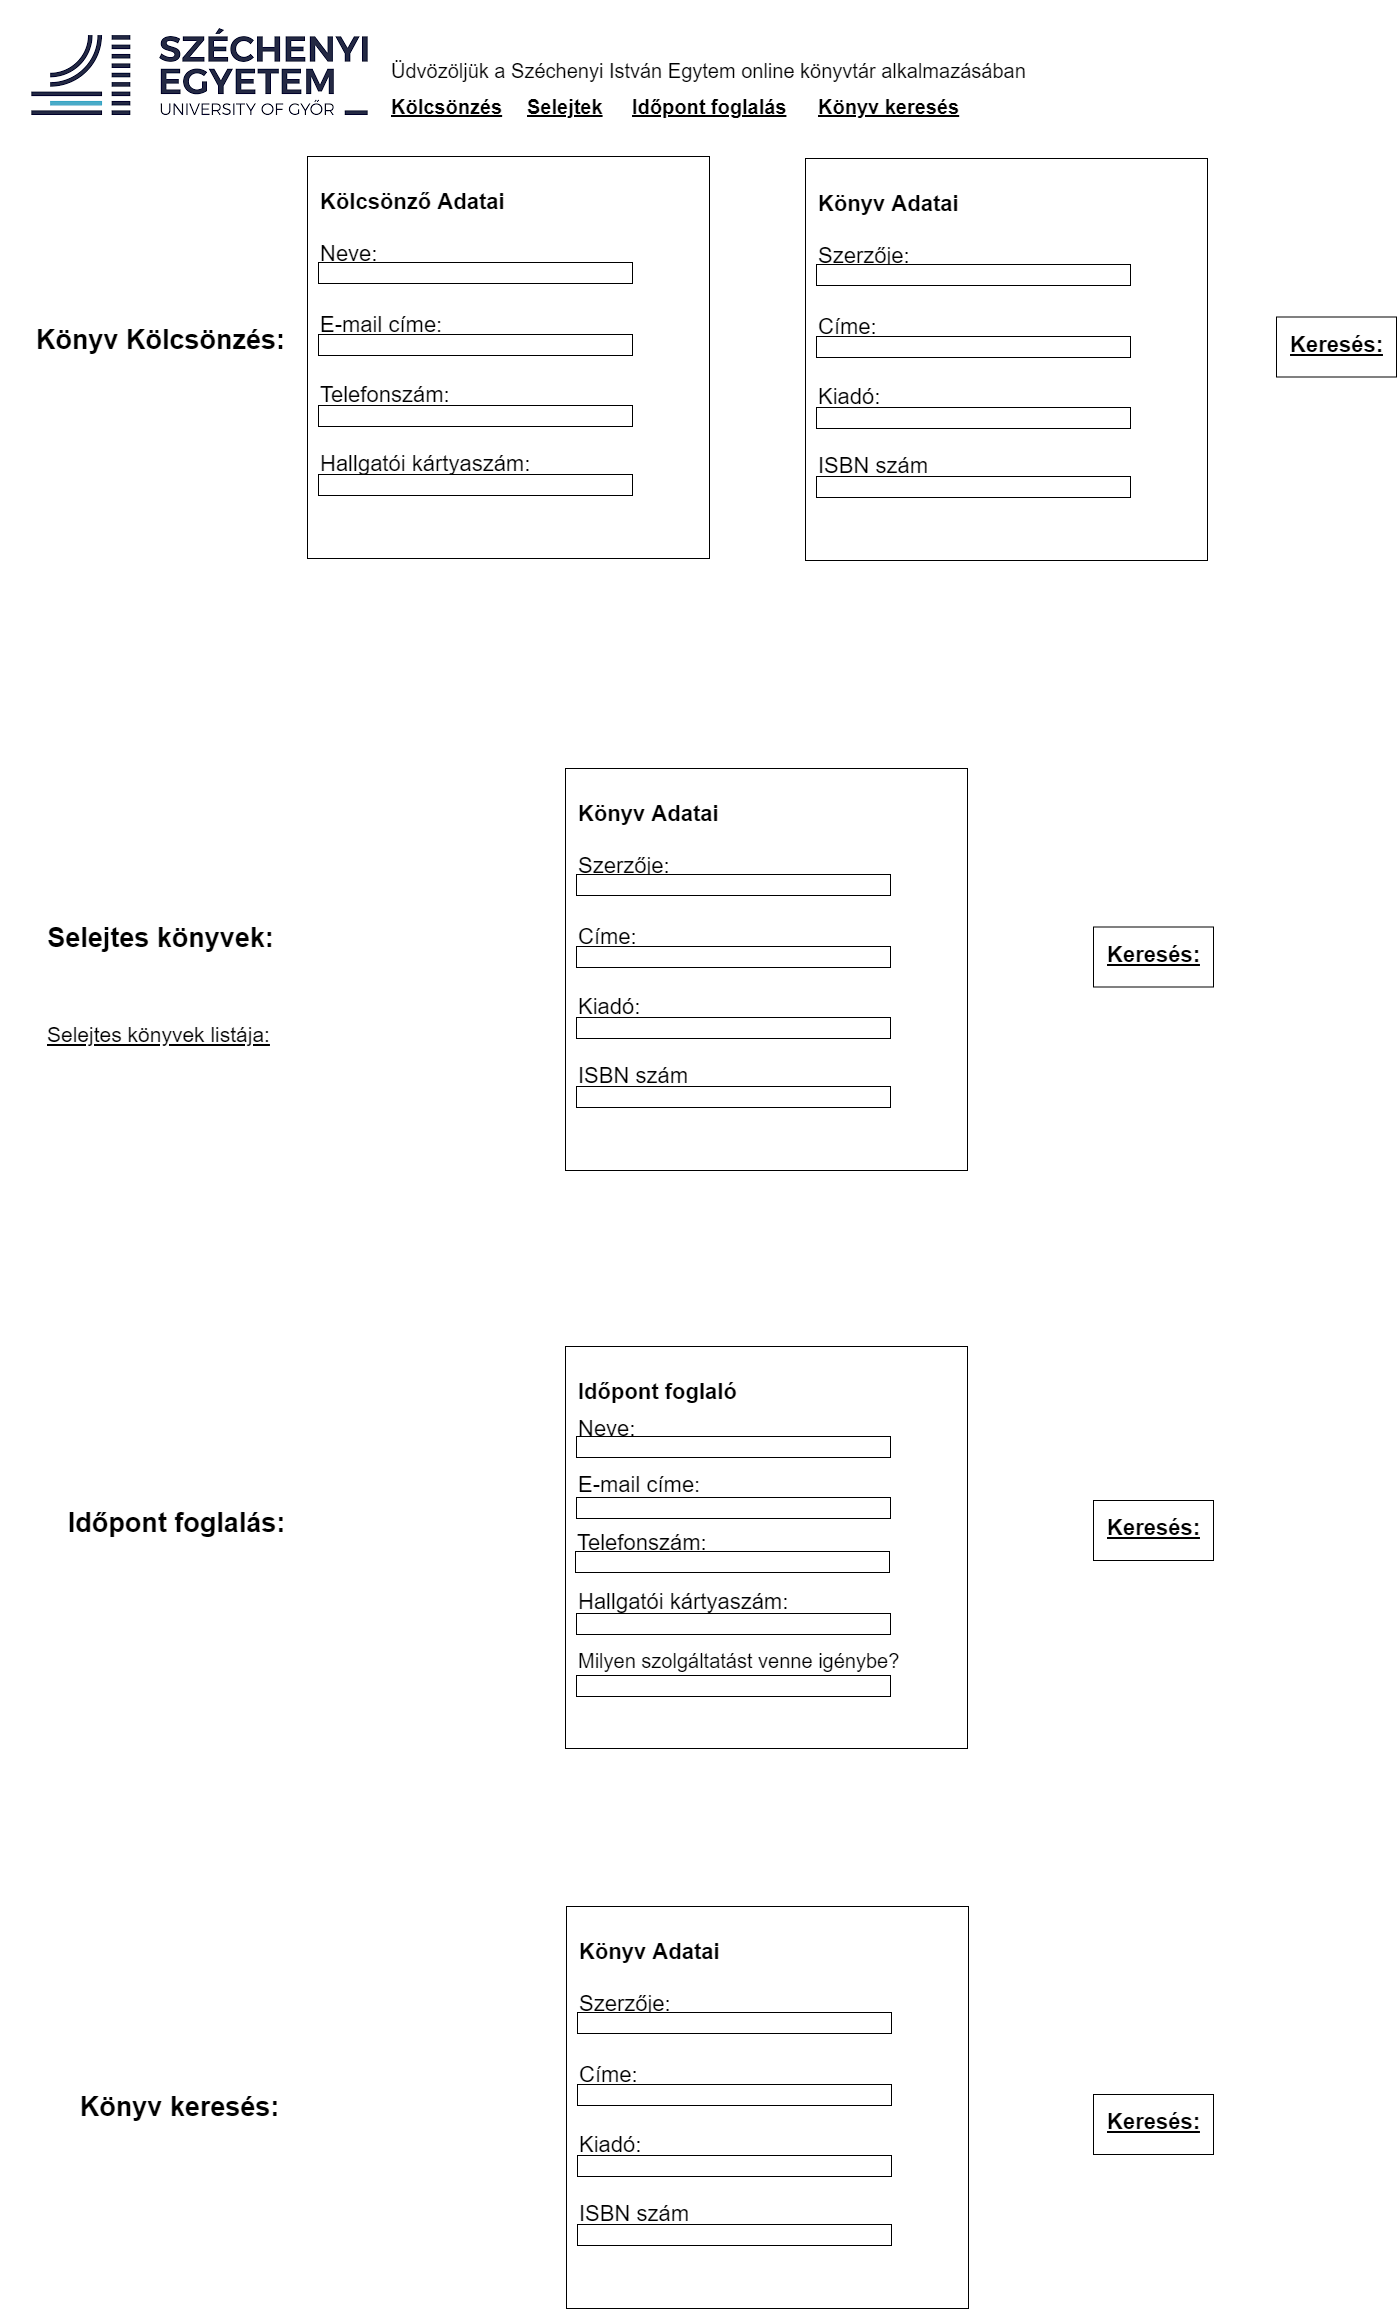

The diagram above was exported from draw.io. Its source (the exported page's mxGraphModel, read from the mxfile embedded in the PNG):
<mxGraphModel dx="1422" dy="705" grid="0" gridSize="10" guides="1" tooltips="1" connect="1" arrows="1" fold="1" page="1" pageScale="1" pageWidth="3300" pageHeight="2339" math="0" shadow="0">
  <root>
    <mxCell id="0" />
    <mxCell id="1" parent="0" />
    <mxCell id="qa4DDnzyQvBRNe5oCPSe-2" value="" style="shape=image;verticalLabelPosition=bottom;labelBackgroundColor=default;verticalAlign=top;aspect=fixed;imageAspect=0;image=data:image/png,(base64 omitted: 17728 chars);" parent="1" vertex="1">
      <mxGeometry width="394" height="149" as="geometry" />
    </mxCell>
    <mxCell id="qa4DDnzyQvBRNe5oCPSe-3" value="&lt;font style=&quot;font-size: 20px&quot;&gt;&lt;font style=&quot;font-size: 20px&quot;&gt;Ü&lt;/font&gt;dvözöljük a Széchenyi István Egytem online könyvtár alkalmazásában&lt;/font&gt;" style="text;html=1;strokeColor=none;fillColor=none;align=left;verticalAlign=middle;whiteSpace=wrap;rounded=0;" parent="1" vertex="1">
      <mxGeometry x="389" y="20" width="737" height="99" as="geometry" />
    </mxCell>
    <mxCell id="qa4DDnzyQvBRNe5oCPSe-5" value="" style="whiteSpace=wrap;html=1;aspect=fixed;fontSize=20;" parent="1" vertex="1">
      <mxGeometry x="307" y="156" width="402" height="402" as="geometry" />
    </mxCell>
    <mxCell id="qa4DDnzyQvBRNe5oCPSe-10" value="Kölcsönző Adatai" style="text;html=1;strokeColor=none;fillColor=none;align=left;verticalAlign=middle;whiteSpace=wrap;rounded=0;fontSize=22;fontStyle=1" parent="1" vertex="1">
      <mxGeometry x="318" y="174" width="200" height="56" as="geometry" />
    </mxCell>
    <mxCell id="qa4DDnzyQvBRNe5oCPSe-11" value="Neve:" style="text;html=1;strokeColor=none;fillColor=none;align=left;verticalAlign=middle;whiteSpace=wrap;rounded=0;fontSize=22;" parent="1" vertex="1">
      <mxGeometry x="318" y="239" width="60" height="30" as="geometry" />
    </mxCell>
    <mxCell id="qa4DDnzyQvBRNe5oCPSe-12" value="" style="rounded=0;whiteSpace=wrap;html=1;fontSize=22;" parent="1" vertex="1">
      <mxGeometry x="318" y="262" width="314" height="21" as="geometry" />
    </mxCell>
    <mxCell id="qa4DDnzyQvBRNe5oCPSe-13" value="E-mail címe:" style="text;html=1;strokeColor=none;fillColor=none;align=left;verticalAlign=middle;whiteSpace=wrap;rounded=0;fontSize=22;" parent="1" vertex="1">
      <mxGeometry x="318" y="310" width="147" height="30" as="geometry" />
    </mxCell>
    <mxCell id="qa4DDnzyQvBRNe5oCPSe-14" value="" style="rounded=0;whiteSpace=wrap;html=1;fontSize=22;" parent="1" vertex="1">
      <mxGeometry x="318" y="334" width="314" height="21" as="geometry" />
    </mxCell>
    <mxCell id="qa4DDnzyQvBRNe5oCPSe-15" value="Telefonszám:" style="text;html=1;strokeColor=none;fillColor=none;align=left;verticalAlign=middle;whiteSpace=wrap;rounded=0;fontSize=22;" parent="1" vertex="1">
      <mxGeometry x="318" y="380" width="146" height="30" as="geometry" />
    </mxCell>
    <mxCell id="qa4DDnzyQvBRNe5oCPSe-16" value="" style="rounded=0;whiteSpace=wrap;html=1;fontSize=22;" parent="1" vertex="1">
      <mxGeometry x="318" y="405" width="314" height="21" as="geometry" />
    </mxCell>
    <mxCell id="qa4DDnzyQvBRNe5oCPSe-17" value="Hallgatói kártyaszám:" style="text;html=1;strokeColor=none;fillColor=none;align=left;verticalAlign=middle;whiteSpace=wrap;rounded=0;fontSize=22;" parent="1" vertex="1">
      <mxGeometry x="318" y="449" width="223" height="30" as="geometry" />
    </mxCell>
    <mxCell id="qa4DDnzyQvBRNe5oCPSe-18" value="" style="rounded=0;whiteSpace=wrap;html=1;fontSize=22;" parent="1" vertex="1">
      <mxGeometry x="318" y="474" width="314" height="21" as="geometry" />
    </mxCell>
    <mxCell id="qa4DDnzyQvBRNe5oCPSe-30" value="Könyv Kölcsönzés:" style="text;html=1;strokeColor=none;fillColor=none;align=center;verticalAlign=middle;whiteSpace=wrap;rounded=0;fontSize=27;fontStyle=1" parent="1" vertex="1">
      <mxGeometry x="29" y="325" width="263" height="30" as="geometry" />
    </mxCell>
    <mxCell id="qa4DDnzyQvBRNe5oCPSe-31" value="" style="whiteSpace=wrap;html=1;aspect=fixed;fontSize=20;" parent="1" vertex="1">
      <mxGeometry x="805" y="158" width="402" height="402" as="geometry" />
    </mxCell>
    <mxCell id="qa4DDnzyQvBRNe5oCPSe-32" value="Könyv Adatai" style="text;html=1;strokeColor=none;fillColor=none;align=left;verticalAlign=middle;whiteSpace=wrap;rounded=0;fontSize=22;fontStyle=1" parent="1" vertex="1">
      <mxGeometry x="816" y="176" width="200" height="56" as="geometry" />
    </mxCell>
    <mxCell id="qa4DDnzyQvBRNe5oCPSe-33" value="Szerzője:" style="text;html=1;strokeColor=none;fillColor=none;align=left;verticalAlign=middle;whiteSpace=wrap;rounded=0;fontSize=22;" parent="1" vertex="1">
      <mxGeometry x="816" y="241" width="113" height="30" as="geometry" />
    </mxCell>
    <mxCell id="qa4DDnzyQvBRNe5oCPSe-34" value="" style="rounded=0;whiteSpace=wrap;html=1;fontSize=22;" parent="1" vertex="1">
      <mxGeometry x="816" y="264" width="314" height="21" as="geometry" />
    </mxCell>
    <mxCell id="qa4DDnzyQvBRNe5oCPSe-35" value="Címe:" style="text;html=1;strokeColor=none;fillColor=none;align=left;verticalAlign=middle;whiteSpace=wrap;rounded=0;fontSize=22;" parent="1" vertex="1">
      <mxGeometry x="816" y="312" width="147" height="30" as="geometry" />
    </mxCell>
    <mxCell id="qa4DDnzyQvBRNe5oCPSe-36" value="" style="rounded=0;whiteSpace=wrap;html=1;fontSize=22;" parent="1" vertex="1">
      <mxGeometry x="816" y="336" width="314" height="21" as="geometry" />
    </mxCell>
    <mxCell id="qa4DDnzyQvBRNe5oCPSe-37" value="Kiadó:" style="text;html=1;strokeColor=none;fillColor=none;align=left;verticalAlign=middle;whiteSpace=wrap;rounded=0;fontSize=22;" parent="1" vertex="1">
      <mxGeometry x="816" y="382" width="146" height="30" as="geometry" />
    </mxCell>
    <mxCell id="qa4DDnzyQvBRNe5oCPSe-38" value="" style="rounded=0;whiteSpace=wrap;html=1;fontSize=22;" parent="1" vertex="1">
      <mxGeometry x="816" y="407" width="314" height="21" as="geometry" />
    </mxCell>
    <mxCell id="qa4DDnzyQvBRNe5oCPSe-39" value="ISBN szám" style="text;html=1;strokeColor=none;fillColor=none;align=left;verticalAlign=middle;whiteSpace=wrap;rounded=0;fontSize=22;" parent="1" vertex="1">
      <mxGeometry x="816" y="451" width="223" height="30" as="geometry" />
    </mxCell>
    <mxCell id="qa4DDnzyQvBRNe5oCPSe-40" value="" style="rounded=0;whiteSpace=wrap;html=1;fontSize=22;" parent="1" vertex="1">
      <mxGeometry x="816" y="476" width="314" height="21" as="geometry" />
    </mxCell>
    <mxCell id="qa4DDnzyQvBRNe5oCPSe-41" value="Selejtes könyvek:" style="text;html=1;strokeColor=none;fillColor=none;align=center;verticalAlign=middle;whiteSpace=wrap;rounded=0;fontSize=27;fontStyle=1" parent="1" vertex="1">
      <mxGeometry x="29" y="923" width="263" height="30" as="geometry" />
    </mxCell>
    <mxCell id="qa4DDnzyQvBRNe5oCPSe-42" value="&lt;font style=&quot;font-size: 21px&quot;&gt;Selejtes könyvek listája:&lt;/font&gt;" style="text;html=1;strokeColor=none;fillColor=none;align=left;verticalAlign=middle;whiteSpace=wrap;rounded=0;fontSize=27;fontStyle=4" parent="1" vertex="1">
      <mxGeometry x="45" y="1018" width="339.5" height="30" as="geometry" />
    </mxCell>
    <mxCell id="qa4DDnzyQvBRNe5oCPSe-43" value="" style="whiteSpace=wrap;html=1;aspect=fixed;fontSize=20;" parent="1" vertex="1">
      <mxGeometry x="565" y="768" width="402" height="402" as="geometry" />
    </mxCell>
    <mxCell id="qa4DDnzyQvBRNe5oCPSe-44" value="Könyv Adatai" style="text;html=1;strokeColor=none;fillColor=none;align=left;verticalAlign=middle;whiteSpace=wrap;rounded=0;fontSize=22;fontStyle=1" parent="1" vertex="1">
      <mxGeometry x="576" y="786" width="200" height="56" as="geometry" />
    </mxCell>
    <mxCell id="qa4DDnzyQvBRNe5oCPSe-45" value="Szerzője:" style="text;html=1;strokeColor=none;fillColor=none;align=left;verticalAlign=middle;whiteSpace=wrap;rounded=0;fontSize=22;" parent="1" vertex="1">
      <mxGeometry x="576" y="851" width="113" height="30" as="geometry" />
    </mxCell>
    <mxCell id="qa4DDnzyQvBRNe5oCPSe-46" value="" style="rounded=0;whiteSpace=wrap;html=1;fontSize=22;" parent="1" vertex="1">
      <mxGeometry x="576" y="874" width="314" height="21" as="geometry" />
    </mxCell>
    <mxCell id="qa4DDnzyQvBRNe5oCPSe-47" value="Címe:" style="text;html=1;strokeColor=none;fillColor=none;align=left;verticalAlign=middle;whiteSpace=wrap;rounded=0;fontSize=22;" parent="1" vertex="1">
      <mxGeometry x="576" y="922" width="147" height="30" as="geometry" />
    </mxCell>
    <mxCell id="qa4DDnzyQvBRNe5oCPSe-48" value="" style="rounded=0;whiteSpace=wrap;html=1;fontSize=22;" parent="1" vertex="1">
      <mxGeometry x="576" y="946" width="314" height="21" as="geometry" />
    </mxCell>
    <mxCell id="qa4DDnzyQvBRNe5oCPSe-49" value="Kiadó:" style="text;html=1;strokeColor=none;fillColor=none;align=left;verticalAlign=middle;whiteSpace=wrap;rounded=0;fontSize=22;" parent="1" vertex="1">
      <mxGeometry x="576" y="992" width="146" height="30" as="geometry" />
    </mxCell>
    <mxCell id="qa4DDnzyQvBRNe5oCPSe-50" value="" style="rounded=0;whiteSpace=wrap;html=1;fontSize=22;" parent="1" vertex="1">
      <mxGeometry x="576" y="1017" width="314" height="21" as="geometry" />
    </mxCell>
    <mxCell id="qa4DDnzyQvBRNe5oCPSe-51" value="ISBN szám" style="text;html=1;strokeColor=none;fillColor=none;align=left;verticalAlign=middle;whiteSpace=wrap;rounded=0;fontSize=22;" parent="1" vertex="1">
      <mxGeometry x="576" y="1061" width="223" height="30" as="geometry" />
    </mxCell>
    <mxCell id="qa4DDnzyQvBRNe5oCPSe-52" value="" style="rounded=0;whiteSpace=wrap;html=1;fontSize=22;" parent="1" vertex="1">
      <mxGeometry x="576" y="1086" width="314" height="21" as="geometry" />
    </mxCell>
    <mxCell id="IzD5mlQ5M3n5Copdy-zM-2" value="" style="rounded=0;whiteSpace=wrap;html=1;fontSize=22;" vertex="1" parent="1">
      <mxGeometry x="1276" y="316.5" width="120" height="60" as="geometry" />
    </mxCell>
    <mxCell id="IzD5mlQ5M3n5Copdy-zM-3" value="Keresés:" style="text;html=1;strokeColor=none;fillColor=none;align=center;verticalAlign=middle;whiteSpace=wrap;rounded=0;fontSize=22;fontStyle=5" vertex="1" parent="1">
      <mxGeometry x="1288.5" y="329.5" width="95" height="30" as="geometry" />
    </mxCell>
    <mxCell id="IzD5mlQ5M3n5Copdy-zM-5" value="" style="rounded=0;whiteSpace=wrap;html=1;fontSize=22;" vertex="1" parent="1">
      <mxGeometry x="1093" y="926.5" width="120" height="60" as="geometry" />
    </mxCell>
    <mxCell id="IzD5mlQ5M3n5Copdy-zM-6" value="Keresés:" style="text;html=1;strokeColor=none;fillColor=none;align=center;verticalAlign=middle;whiteSpace=wrap;rounded=0;fontSize=22;fontStyle=5" vertex="1" parent="1">
      <mxGeometry x="1105.5" y="939.5" width="95" height="30" as="geometry" />
    </mxCell>
    <mxCell id="IzD5mlQ5M3n5Copdy-zM-7" value="Kölcsönzés" style="text;html=1;strokeColor=none;fillColor=none;align=left;verticalAlign=middle;whiteSpace=wrap;rounded=0;fontSize=20;fontStyle=5" vertex="1" parent="1">
      <mxGeometry x="389" y="91" width="125" height="30" as="geometry" />
    </mxCell>
    <mxCell id="IzD5mlQ5M3n5Copdy-zM-8" value="Selejtek" style="text;html=1;strokeColor=none;fillColor=none;align=left;verticalAlign=middle;whiteSpace=wrap;rounded=0;fontSize=20;fontStyle=5" vertex="1" parent="1">
      <mxGeometry x="525" y="91" width="125" height="30" as="geometry" />
    </mxCell>
    <mxCell id="IzD5mlQ5M3n5Copdy-zM-9" value="Időpont foglalás" style="text;html=1;strokeColor=none;fillColor=none;align=left;verticalAlign=middle;whiteSpace=wrap;rounded=0;fontSize=20;fontStyle=5" vertex="1" parent="1">
      <mxGeometry x="630" y="91" width="173" height="30" as="geometry" />
    </mxCell>
    <mxCell id="IzD5mlQ5M3n5Copdy-zM-10" value="Könyv keresés" style="text;html=1;strokeColor=none;fillColor=none;align=left;verticalAlign=middle;whiteSpace=wrap;rounded=0;fontSize=20;fontStyle=5" vertex="1" parent="1">
      <mxGeometry x="816" y="91" width="152" height="30" as="geometry" />
    </mxCell>
    <mxCell id="IzD5mlQ5M3n5Copdy-zM-11" value="" style="whiteSpace=wrap;html=1;aspect=fixed;fontSize=20;" vertex="1" parent="1">
      <mxGeometry x="565" y="1346" width="402" height="402" as="geometry" />
    </mxCell>
    <mxCell id="IzD5mlQ5M3n5Copdy-zM-12" value="Időpont foglaló" style="text;html=1;strokeColor=none;fillColor=none;align=left;verticalAlign=middle;whiteSpace=wrap;rounded=0;fontSize=22;fontStyle=1" vertex="1" parent="1">
      <mxGeometry x="576" y="1364" width="200" height="56" as="geometry" />
    </mxCell>
    <mxCell id="IzD5mlQ5M3n5Copdy-zM-13" value="Neve:" style="text;html=1;strokeColor=none;fillColor=none;align=left;verticalAlign=middle;whiteSpace=wrap;rounded=0;fontSize=22;" vertex="1" parent="1">
      <mxGeometry x="576" y="1414" width="60" height="30" as="geometry" />
    </mxCell>
    <mxCell id="IzD5mlQ5M3n5Copdy-zM-14" value="" style="rounded=0;whiteSpace=wrap;html=1;fontSize=22;" vertex="1" parent="1">
      <mxGeometry x="576" y="1436" width="314" height="21" as="geometry" />
    </mxCell>
    <mxCell id="IzD5mlQ5M3n5Copdy-zM-15" value="E-mail címe:" style="text;html=1;strokeColor=none;fillColor=none;align=left;verticalAlign=middle;whiteSpace=wrap;rounded=0;fontSize=22;" vertex="1" parent="1">
      <mxGeometry x="576" y="1470" width="147" height="30" as="geometry" />
    </mxCell>
    <mxCell id="IzD5mlQ5M3n5Copdy-zM-16" value="" style="rounded=0;whiteSpace=wrap;html=1;fontSize=22;" vertex="1" parent="1">
      <mxGeometry x="576" y="1497" width="314" height="21" as="geometry" />
    </mxCell>
    <mxCell id="IzD5mlQ5M3n5Copdy-zM-17" value="Telefonszám:" style="text;html=1;strokeColor=none;fillColor=none;align=left;verticalAlign=middle;whiteSpace=wrap;rounded=0;fontSize=22;" vertex="1" parent="1">
      <mxGeometry x="575" y="1528" width="146" height="30" as="geometry" />
    </mxCell>
    <mxCell id="IzD5mlQ5M3n5Copdy-zM-18" value="" style="rounded=0;whiteSpace=wrap;html=1;fontSize=22;" vertex="1" parent="1">
      <mxGeometry x="575" y="1551" width="314" height="21" as="geometry" />
    </mxCell>
    <mxCell id="IzD5mlQ5M3n5Copdy-zM-19" value="Hallgatói kártyaszám:" style="text;html=1;strokeColor=none;fillColor=none;align=left;verticalAlign=middle;whiteSpace=wrap;rounded=0;fontSize=22;" vertex="1" parent="1">
      <mxGeometry x="576" y="1587" width="223" height="30" as="geometry" />
    </mxCell>
    <mxCell id="IzD5mlQ5M3n5Copdy-zM-20" value="" style="rounded=0;whiteSpace=wrap;html=1;fontSize=22;" vertex="1" parent="1">
      <mxGeometry x="576" y="1613" width="314" height="21" as="geometry" />
    </mxCell>
    <mxCell id="IzD5mlQ5M3n5Copdy-zM-21" value="Időpont foglalás:" style="text;html=1;strokeColor=none;fillColor=none;align=center;verticalAlign=middle;whiteSpace=wrap;rounded=0;fontSize=27;fontStyle=1" vertex="1" parent="1">
      <mxGeometry x="45" y="1508" width="263" height="30" as="geometry" />
    </mxCell>
    <mxCell id="IzD5mlQ5M3n5Copdy-zM-26" value="Milyen szolgáltatást venne igénybe?" style="text;html=1;strokeColor=none;fillColor=none;align=left;verticalAlign=middle;whiteSpace=wrap;rounded=0;fontSize=20;" vertex="1" parent="1">
      <mxGeometry x="576" y="1645" width="333" height="30" as="geometry" />
    </mxCell>
    <mxCell id="IzD5mlQ5M3n5Copdy-zM-27" value="" style="rounded=0;whiteSpace=wrap;html=1;fontSize=22;" vertex="1" parent="1">
      <mxGeometry x="576" y="1675" width="314" height="21" as="geometry" />
    </mxCell>
    <mxCell id="IzD5mlQ5M3n5Copdy-zM-29" value="Könyv keresés:" style="text;html=1;strokeColor=none;fillColor=none;align=center;verticalAlign=middle;whiteSpace=wrap;rounded=0;fontSize=27;fontStyle=1" vertex="1" parent="1">
      <mxGeometry x="48" y="2092" width="263" height="30" as="geometry" />
    </mxCell>
    <mxCell id="IzD5mlQ5M3n5Copdy-zM-30" value="" style="whiteSpace=wrap;html=1;aspect=fixed;fontSize=20;" vertex="1" parent="1">
      <mxGeometry x="566" y="1906" width="402" height="402" as="geometry" />
    </mxCell>
    <mxCell id="IzD5mlQ5M3n5Copdy-zM-31" value="Könyv Adatai" style="text;html=1;strokeColor=none;fillColor=none;align=left;verticalAlign=middle;whiteSpace=wrap;rounded=0;fontSize=22;fontStyle=1" vertex="1" parent="1">
      <mxGeometry x="577" y="1924" width="200" height="56" as="geometry" />
    </mxCell>
    <mxCell id="IzD5mlQ5M3n5Copdy-zM-32" value="Szerzője:" style="text;html=1;strokeColor=none;fillColor=none;align=left;verticalAlign=middle;whiteSpace=wrap;rounded=0;fontSize=22;" vertex="1" parent="1">
      <mxGeometry x="577" y="1989" width="113" height="30" as="geometry" />
    </mxCell>
    <mxCell id="IzD5mlQ5M3n5Copdy-zM-33" value="" style="rounded=0;whiteSpace=wrap;html=1;fontSize=22;" vertex="1" parent="1">
      <mxGeometry x="577" y="2012" width="314" height="21" as="geometry" />
    </mxCell>
    <mxCell id="IzD5mlQ5M3n5Copdy-zM-34" value="Címe:" style="text;html=1;strokeColor=none;fillColor=none;align=left;verticalAlign=middle;whiteSpace=wrap;rounded=0;fontSize=22;" vertex="1" parent="1">
      <mxGeometry x="577" y="2060" width="147" height="30" as="geometry" />
    </mxCell>
    <mxCell id="IzD5mlQ5M3n5Copdy-zM-35" value="" style="rounded=0;whiteSpace=wrap;html=1;fontSize=22;" vertex="1" parent="1">
      <mxGeometry x="577" y="2084" width="314" height="21" as="geometry" />
    </mxCell>
    <mxCell id="IzD5mlQ5M3n5Copdy-zM-36" value="Kiadó:" style="text;html=1;strokeColor=none;fillColor=none;align=left;verticalAlign=middle;whiteSpace=wrap;rounded=0;fontSize=22;" vertex="1" parent="1">
      <mxGeometry x="577" y="2130" width="146" height="30" as="geometry" />
    </mxCell>
    <mxCell id="IzD5mlQ5M3n5Copdy-zM-37" value="" style="rounded=0;whiteSpace=wrap;html=1;fontSize=22;" vertex="1" parent="1">
      <mxGeometry x="577" y="2155" width="314" height="21" as="geometry" />
    </mxCell>
    <mxCell id="IzD5mlQ5M3n5Copdy-zM-38" value="ISBN szám" style="text;html=1;strokeColor=none;fillColor=none;align=left;verticalAlign=middle;whiteSpace=wrap;rounded=0;fontSize=22;" vertex="1" parent="1">
      <mxGeometry x="577" y="2199" width="223" height="30" as="geometry" />
    </mxCell>
    <mxCell id="IzD5mlQ5M3n5Copdy-zM-39" value="" style="rounded=0;whiteSpace=wrap;html=1;fontSize=22;" vertex="1" parent="1">
      <mxGeometry x="577" y="2224" width="314" height="21" as="geometry" />
    </mxCell>
    <mxCell id="IzD5mlQ5M3n5Copdy-zM-42" value="" style="rounded=0;whiteSpace=wrap;html=1;fontSize=22;" vertex="1" parent="1">
      <mxGeometry x="1093" y="1500" width="120" height="60" as="geometry" />
    </mxCell>
    <mxCell id="IzD5mlQ5M3n5Copdy-zM-43" value="Keresés:" style="text;html=1;strokeColor=none;fillColor=none;align=center;verticalAlign=middle;whiteSpace=wrap;rounded=0;fontSize=22;fontStyle=5" vertex="1" parent="1">
      <mxGeometry x="1105.5" y="1513" width="95" height="30" as="geometry" />
    </mxCell>
    <mxCell id="IzD5mlQ5M3n5Copdy-zM-44" value="" style="rounded=0;whiteSpace=wrap;html=1;fontSize=22;" vertex="1" parent="1">
      <mxGeometry x="1093" y="2094" width="120" height="60" as="geometry" />
    </mxCell>
    <mxCell id="IzD5mlQ5M3n5Copdy-zM-45" value="Keresés:" style="text;html=1;strokeColor=none;fillColor=none;align=center;verticalAlign=middle;whiteSpace=wrap;rounded=0;fontSize=22;fontStyle=5" vertex="1" parent="1">
      <mxGeometry x="1105.5" y="2107" width="95" height="30" as="geometry" />
    </mxCell>
  </root>
</mxGraphModel>